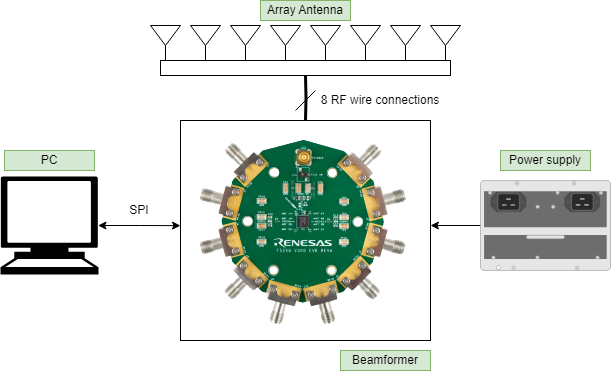

The diagram above was exported from draw.io. Its source (the exported page's mxGraphModel, read from the mxfile embedded in the PNG):
<mxGraphModel dx="830" dy="444" grid="1" gridSize="10" guides="1" tooltips="1" connect="1" arrows="1" fold="1" page="1" pageScale="1" pageWidth="827" pageHeight="1169" math="0" shadow="0">
  <root>
    <mxCell id="0" />
    <mxCell id="1" parent="0" />
    <mxCell id="3tr_p6F981cZDoEtsMj6-47" value="" style="group;rounded=1;arcSize=50;" vertex="1" connectable="0" parent="1">
      <mxGeometry x="290" y="430" width="270" height="230" as="geometry" />
    </mxCell>
    <mxCell id="3tr_p6F981cZDoEtsMj6-46" value="" style="rounded=0;whiteSpace=wrap;html=1;" vertex="1" parent="3tr_p6F981cZDoEtsMj6-47">
      <mxGeometry x="10" y="10" width="250" height="220" as="geometry" />
    </mxCell>
    <mxCell id="3tr_p6F981cZDoEtsMj6-44" value="&lt;b style=&quot;font-weight:normal;&quot; id=&quot;docs-internal-guid-1ad44e2a-7fff-b971-e6e6-765ac9ffefe1&quot;&gt;&lt;img width=&quot;261px;&quot; height=&quot;218px;&quot; src=&quot;https://lh7-us.googleusercontent.com/yBdDzTt2sFgjGw53lxi1XCL7Q72lfAx2xJRnsh4QN64OTCbpXZiZq-ITVDiOQ8nHhIyRXgIR-CbYWOqdsgTwmDMsv-xN9hbWNVMIsAREZlgA_efJXilQBPhMsWaARtAncSB4PNSgsVtyOfRgRBC57aMvMA=s2048&quot;&gt;&lt;/b&gt;" style="text;whiteSpace=wrap;html=1;" vertex="1" parent="3tr_p6F981cZDoEtsMj6-47">
      <mxGeometry width="270" height="190" as="geometry" />
    </mxCell>
    <mxCell id="3tr_p6F981cZDoEtsMj6-29" style="edgeStyle=orthogonalEdgeStyle;rounded=0;orthogonalLoop=1;jettySize=auto;html=1;exitX=0.5;exitY=0;exitDx=0;exitDy=0;entryX=0.5;entryY=1;entryDx=0;entryDy=0;strokeWidth=3;endArrow=none;endFill=0;" edge="1" parent="1" target="3tr_p6F981cZDoEtsMj6-27">
      <mxGeometry relative="1" as="geometry">
        <mxPoint x="425" y="440" as="sourcePoint" />
      </mxGeometry>
    </mxCell>
    <mxCell id="3tr_p6F981cZDoEtsMj6-5" value="" style="group" vertex="1" connectable="0" parent="1">
      <mxGeometry x="270" y="345" width="30" height="40" as="geometry" />
    </mxCell>
    <mxCell id="3tr_p6F981cZDoEtsMj6-3" value="" style="endArrow=none;html=1;rounded=0;" edge="1" parent="3tr_p6F981cZDoEtsMj6-5">
      <mxGeometry width="50" height="50" relative="1" as="geometry">
        <mxPoint x="15" y="40" as="sourcePoint" />
        <mxPoint x="15" y="20" as="targetPoint" />
      </mxGeometry>
    </mxCell>
    <mxCell id="3tr_p6F981cZDoEtsMj6-4" value="" style="triangle;whiteSpace=wrap;html=1;rotation=90;" vertex="1" parent="3tr_p6F981cZDoEtsMj6-5">
      <mxGeometry x="5" y="-5" width="20" height="30" as="geometry" />
    </mxCell>
    <mxCell id="3tr_p6F981cZDoEtsMj6-6" value="" style="group" vertex="1" connectable="0" parent="1">
      <mxGeometry x="310" y="345" width="30" height="40" as="geometry" />
    </mxCell>
    <mxCell id="3tr_p6F981cZDoEtsMj6-7" value="" style="endArrow=none;html=1;rounded=0;" edge="1" parent="3tr_p6F981cZDoEtsMj6-6">
      <mxGeometry width="50" height="50" relative="1" as="geometry">
        <mxPoint x="15" y="40" as="sourcePoint" />
        <mxPoint x="15" y="20" as="targetPoint" />
      </mxGeometry>
    </mxCell>
    <mxCell id="3tr_p6F981cZDoEtsMj6-8" value="" style="triangle;whiteSpace=wrap;html=1;rotation=90;" vertex="1" parent="3tr_p6F981cZDoEtsMj6-6">
      <mxGeometry x="5" y="-5" width="20" height="30" as="geometry" />
    </mxCell>
    <mxCell id="3tr_p6F981cZDoEtsMj6-9" value="" style="group" vertex="1" connectable="0" parent="1">
      <mxGeometry x="350" y="345" width="30" height="40" as="geometry" />
    </mxCell>
    <mxCell id="3tr_p6F981cZDoEtsMj6-10" value="" style="endArrow=none;html=1;rounded=0;" edge="1" parent="3tr_p6F981cZDoEtsMj6-9">
      <mxGeometry width="50" height="50" relative="1" as="geometry">
        <mxPoint x="15" y="40" as="sourcePoint" />
        <mxPoint x="15" y="20" as="targetPoint" />
      </mxGeometry>
    </mxCell>
    <mxCell id="3tr_p6F981cZDoEtsMj6-11" value="" style="triangle;whiteSpace=wrap;html=1;rotation=90;" vertex="1" parent="3tr_p6F981cZDoEtsMj6-9">
      <mxGeometry x="5" y="-5" width="20" height="30" as="geometry" />
    </mxCell>
    <mxCell id="3tr_p6F981cZDoEtsMj6-12" value="" style="group" vertex="1" connectable="0" parent="1">
      <mxGeometry x="390" y="345" width="30" height="40" as="geometry" />
    </mxCell>
    <mxCell id="3tr_p6F981cZDoEtsMj6-13" value="" style="endArrow=none;html=1;rounded=0;" edge="1" parent="3tr_p6F981cZDoEtsMj6-12">
      <mxGeometry width="50" height="50" relative="1" as="geometry">
        <mxPoint x="15" y="40" as="sourcePoint" />
        <mxPoint x="15" y="20" as="targetPoint" />
      </mxGeometry>
    </mxCell>
    <mxCell id="3tr_p6F981cZDoEtsMj6-14" value="" style="triangle;whiteSpace=wrap;html=1;rotation=90;" vertex="1" parent="3tr_p6F981cZDoEtsMj6-12">
      <mxGeometry x="5" y="-5" width="20" height="30" as="geometry" />
    </mxCell>
    <mxCell id="3tr_p6F981cZDoEtsMj6-15" value="" style="group" vertex="1" connectable="0" parent="1">
      <mxGeometry x="430" y="345" width="30" height="40" as="geometry" />
    </mxCell>
    <mxCell id="3tr_p6F981cZDoEtsMj6-16" value="" style="endArrow=none;html=1;rounded=0;" edge="1" parent="3tr_p6F981cZDoEtsMj6-15">
      <mxGeometry width="50" height="50" relative="1" as="geometry">
        <mxPoint x="15" y="40" as="sourcePoint" />
        <mxPoint x="15" y="20" as="targetPoint" />
      </mxGeometry>
    </mxCell>
    <mxCell id="3tr_p6F981cZDoEtsMj6-17" value="" style="triangle;whiteSpace=wrap;html=1;rotation=90;" vertex="1" parent="3tr_p6F981cZDoEtsMj6-15">
      <mxGeometry x="5" y="-5" width="20" height="30" as="geometry" />
    </mxCell>
    <mxCell id="3tr_p6F981cZDoEtsMj6-18" value="" style="group" vertex="1" connectable="0" parent="1">
      <mxGeometry x="470" y="345" width="30" height="40" as="geometry" />
    </mxCell>
    <mxCell id="3tr_p6F981cZDoEtsMj6-19" value="" style="endArrow=none;html=1;rounded=0;" edge="1" parent="3tr_p6F981cZDoEtsMj6-18">
      <mxGeometry width="50" height="50" relative="1" as="geometry">
        <mxPoint x="15" y="40" as="sourcePoint" />
        <mxPoint x="15" y="20" as="targetPoint" />
      </mxGeometry>
    </mxCell>
    <mxCell id="3tr_p6F981cZDoEtsMj6-20" value="" style="triangle;whiteSpace=wrap;html=1;rotation=90;" vertex="1" parent="3tr_p6F981cZDoEtsMj6-18">
      <mxGeometry x="5" y="-5" width="20" height="30" as="geometry" />
    </mxCell>
    <mxCell id="3tr_p6F981cZDoEtsMj6-21" value="" style="group" vertex="1" connectable="0" parent="1">
      <mxGeometry x="510" y="345" width="30" height="40" as="geometry" />
    </mxCell>
    <mxCell id="3tr_p6F981cZDoEtsMj6-22" value="" style="endArrow=none;html=1;rounded=0;" edge="1" parent="3tr_p6F981cZDoEtsMj6-21">
      <mxGeometry width="50" height="50" relative="1" as="geometry">
        <mxPoint x="15" y="40" as="sourcePoint" />
        <mxPoint x="15" y="20" as="targetPoint" />
      </mxGeometry>
    </mxCell>
    <mxCell id="3tr_p6F981cZDoEtsMj6-23" value="" style="triangle;whiteSpace=wrap;html=1;rotation=90;" vertex="1" parent="3tr_p6F981cZDoEtsMj6-21">
      <mxGeometry x="5" y="-5" width="20" height="30" as="geometry" />
    </mxCell>
    <mxCell id="3tr_p6F981cZDoEtsMj6-24" value="" style="group" vertex="1" connectable="0" parent="1">
      <mxGeometry x="550" y="345" width="30" height="40" as="geometry" />
    </mxCell>
    <mxCell id="3tr_p6F981cZDoEtsMj6-25" value="" style="endArrow=none;html=1;rounded=0;" edge="1" parent="3tr_p6F981cZDoEtsMj6-24">
      <mxGeometry width="50" height="50" relative="1" as="geometry">
        <mxPoint x="15" y="40" as="sourcePoint" />
        <mxPoint x="15" y="20" as="targetPoint" />
      </mxGeometry>
    </mxCell>
    <mxCell id="3tr_p6F981cZDoEtsMj6-26" value="" style="triangle;whiteSpace=wrap;html=1;rotation=90;" vertex="1" parent="3tr_p6F981cZDoEtsMj6-24">
      <mxGeometry x="5" y="-5" width="20" height="30" as="geometry" />
    </mxCell>
    <mxCell id="3tr_p6F981cZDoEtsMj6-27" value="" style="rounded=0;whiteSpace=wrap;html=1;" vertex="1" parent="1">
      <mxGeometry x="280" y="380" width="290" height="15" as="geometry" />
    </mxCell>
    <mxCell id="3tr_p6F981cZDoEtsMj6-30" value="" style="endArrow=none;html=1;rounded=0;" edge="1" parent="1">
      <mxGeometry width="50" height="50" relative="1" as="geometry">
        <mxPoint x="415" y="430" as="sourcePoint" />
        <mxPoint x="435" y="410" as="targetPoint" />
      </mxGeometry>
    </mxCell>
    <mxCell id="3tr_p6F981cZDoEtsMj6-31" value="8 RF wire connections" style="text;html=1;strokeColor=none;fillColor=none;align=center;verticalAlign=middle;whiteSpace=wrap;rounded=0;" vertex="1" parent="1">
      <mxGeometry x="430" y="410" width="140" height="20" as="geometry" />
    </mxCell>
    <mxCell id="3tr_p6F981cZDoEtsMj6-33" value="Array Antenna" style="text;html=1;strokeColor=#82b366;fillColor=#d5e8d4;align=center;verticalAlign=middle;whiteSpace=wrap;rounded=0;" vertex="1" parent="1">
      <mxGeometry x="380" y="320" width="90" height="20" as="geometry" />
    </mxCell>
    <mxCell id="3tr_p6F981cZDoEtsMj6-34" value="" style="shape=mxgraph.signs.tech.computer;html=1;pointerEvents=1;fillColor=#000000;strokeColor=none;verticalLabelPosition=bottom;verticalAlign=top;align=center;" vertex="1" parent="1">
      <mxGeometry x="120" y="496" width="98" height="98" as="geometry" />
    </mxCell>
    <mxCell id="3tr_p6F981cZDoEtsMj6-37" value="SPI" style="text;html=1;strokeColor=none;fillColor=none;align=center;verticalAlign=middle;whiteSpace=wrap;rounded=0;" vertex="1" parent="1">
      <mxGeometry x="214" y="520" width="90" height="20" as="geometry" />
    </mxCell>
    <mxCell id="3tr_p6F981cZDoEtsMj6-45" style="edgeStyle=orthogonalEdgeStyle;rounded=0;orthogonalLoop=1;jettySize=auto;html=1;" edge="1" parent="1" source="3tr_p6F981cZDoEtsMj6-38">
      <mxGeometry relative="1" as="geometry">
        <mxPoint x="550" y="545" as="targetPoint" />
      </mxGeometry>
    </mxCell>
    <mxCell id="3tr_p6F981cZDoEtsMj6-38" value="" style="html=1;verticalLabelPosition=bottom;verticalAlign=top;outlineConnect=0;shadow=0;dashed=0;shape=mxgraph.rack.hpe_aruba.switches.j9830b_5400r_2750w_poeplus_zl2_power_supply;" vertex="1" parent="1">
      <mxGeometry x="600" y="500" width="130" height="90" as="geometry" />
    </mxCell>
    <mxCell id="3tr_p6F981cZDoEtsMj6-40" value="PC" style="text;html=1;strokeColor=#82b366;fillColor=#d5e8d4;align=center;verticalAlign=middle;whiteSpace=wrap;rounded=0;" vertex="1" parent="1">
      <mxGeometry x="124" y="470" width="90" height="20" as="geometry" />
    </mxCell>
    <mxCell id="3tr_p6F981cZDoEtsMj6-41" value="Power supply" style="text;html=1;strokeColor=#82b366;fillColor=#d5e8d4;align=center;verticalAlign=middle;whiteSpace=wrap;rounded=0;" vertex="1" parent="1">
      <mxGeometry x="620" y="470" width="90" height="20" as="geometry" />
    </mxCell>
    <mxCell id="3tr_p6F981cZDoEtsMj6-42" value="Beamformer" style="text;html=1;strokeColor=#82b366;fillColor=#d5e8d4;align=center;verticalAlign=middle;whiteSpace=wrap;rounded=0;" vertex="1" parent="1">
      <mxGeometry x="460" y="670" width="90" height="20" as="geometry" />
    </mxCell>
    <mxCell id="3tr_p6F981cZDoEtsMj6-48" style="edgeStyle=orthogonalEdgeStyle;rounded=0;orthogonalLoop=1;jettySize=auto;html=1;exitX=0.995;exitY=0.5;exitDx=0;exitDy=0;exitPerimeter=0;entryX=0.037;entryY=0.606;entryDx=0;entryDy=0;entryPerimeter=0;startArrow=classic;startFill=1;" edge="1" parent="1" source="3tr_p6F981cZDoEtsMj6-34" target="3tr_p6F981cZDoEtsMj6-44">
      <mxGeometry relative="1" as="geometry" />
    </mxCell>
  </root>
</mxGraphModel>